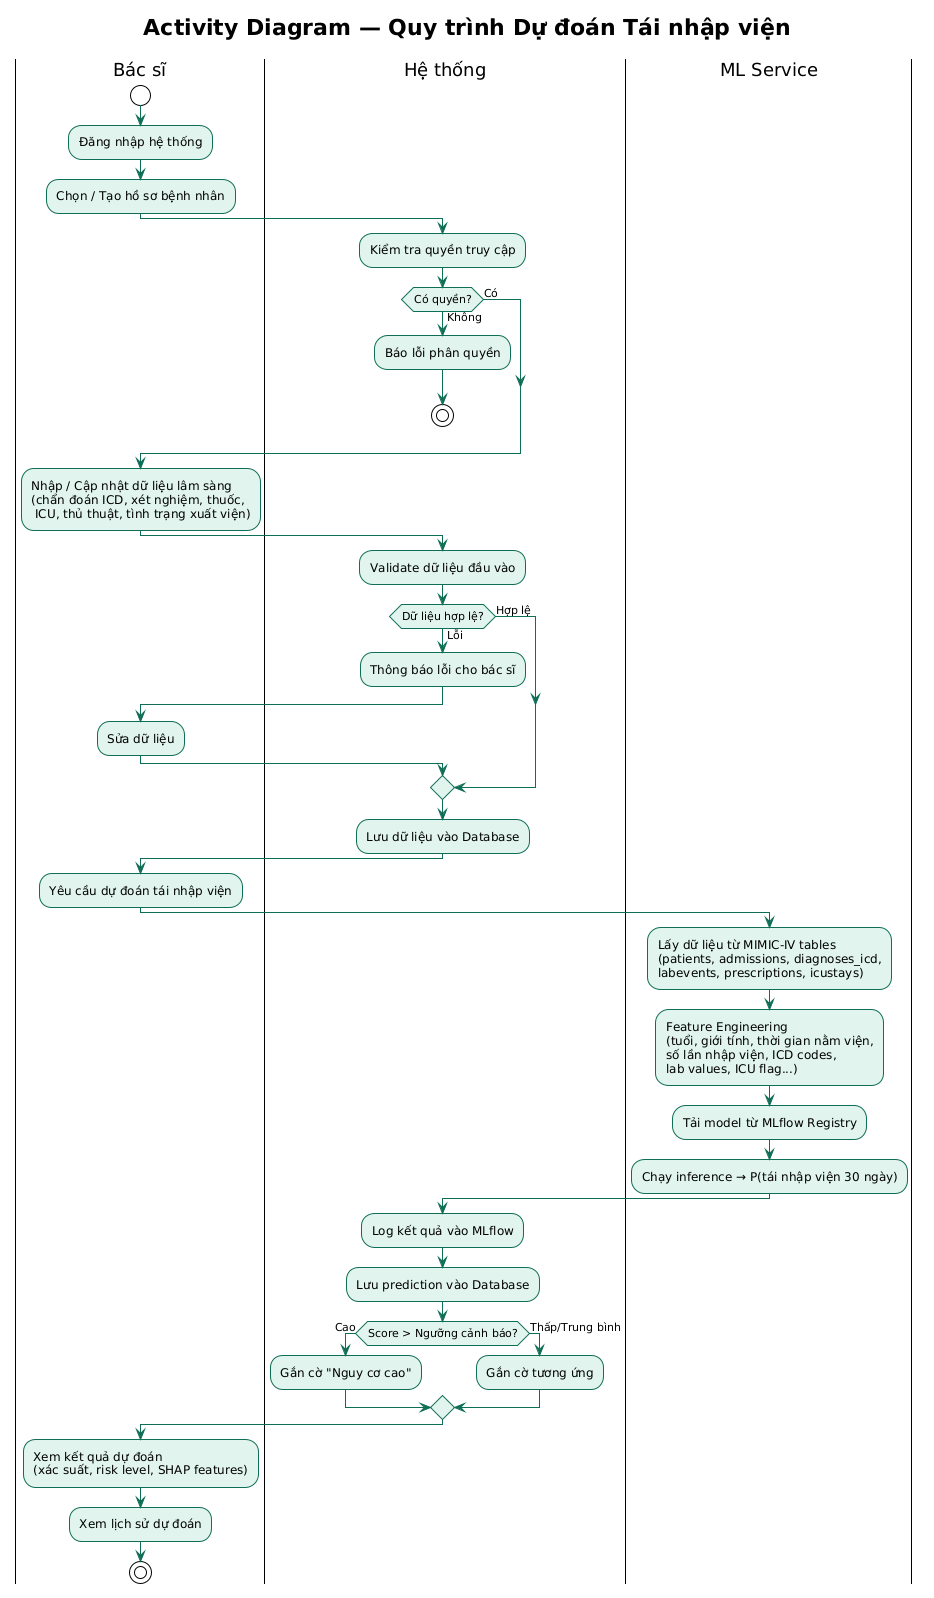

The diagram above was rendered by PlantUML. Its source (embedded in the PNG):
@startuml
!theme plain
skinparam activityBorderColor #0F6E56
skinparam activityBackgroundColor #E1F5EE
skinparam arrowColor #0F6E56
skinparam diamondBackgroundColor #9FE1CB
skinparam swimlaneBackgroundColor #F8FFFE

title Activity Diagram — Quy trình Dự đoán Tái nhập viện

|Bác sĩ|
start
:Đăng nhập hệ thống;
:Chọn / Tạo hồ sơ bệnh nhân;

|Hệ thống|
:Kiểm tra quyền truy cập;

if (Có quyền?) then (Có)
else (Không)
  :Báo lỗi phân quyền;
  stop
endif

|Bác sĩ|
:Nhập / Cập nhật dữ liệu lâm sàng
(chẩn đoán ICD, xét nghiệm, thuốc,
 ICU, thủ thuật, tình trạng xuất viện);

|Hệ thống|
:Validate dữ liệu đầu vào;

if (Dữ liệu hợp lệ?) then (Hợp lệ)
else (Lỗi)
  :Thông báo lỗi cho bác sĩ;
  |Bác sĩ|
  :Sửa dữ liệu;
  |Hệ thống|
endif

:Lưu dữ liệu vào Database;

|Bác sĩ|
:Yêu cầu dự đoán tái nhập viện;

|ML Service|
:Lấy dữ liệu từ MIMIC-IV tables
(patients, admissions, diagnoses_icd,
labevents, prescriptions, icustays);
:Feature Engineering
(tuổi, giới tính, thời gian nằm viện,
số lần nhập viện, ICD codes,
lab values, ICU flag...);
:Tải model từ MLflow Registry;
:Chạy inference → P(tái nhập viện 30 ngày);

|Hệ thống|
:Log kết quả vào MLflow;
:Lưu prediction vào Database;

if (Score > Ngưỡng cảnh báo?) then (Cao)
  :Gắn cờ "Nguy cơ cao";
else (Thấp/Trung bình)
  :Gắn cờ tương ứng;
endif

|Bác sĩ|
:Xem kết quả dự đoán
(xác suất, risk level, SHAP features);
:Xem lịch sử dự đoán;
stop
@enduml